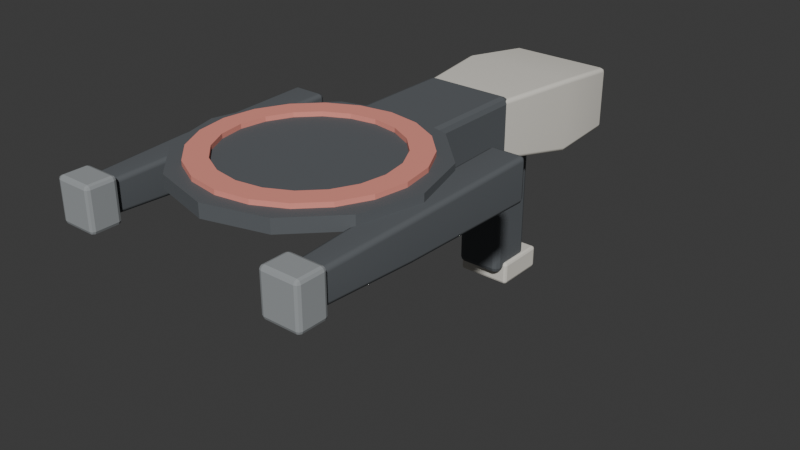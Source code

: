 # Source: ReboundDisc.blend  (saved by Blender 4.2.66; exported with 4.5.12 LTS)
import bpy
from mathutils import Matrix  # noqa: F401  (used for matrix-valued properties, if any)

bpy.ops.wm.read_factory_settings(use_empty=True)
scene = bpy.context.scene
scene.name = 'Scene'

# ---- collections
col_collection = bpy.data.collections.new('Collection'); scene.collection.children.link(col_collection)

# ---- materials (node trees are filled in below, after node groups)
mat_matteivory = bpy.data.materials.new('MatteIvory')
mat_matteivory.diffuse_color = (0.76, 0.73, 0.66, 1.0)
mat_graphite = bpy.data.materials.new('Graphite')
mat_graphite.diffuse_color = (0.105, 0.115, 0.125, 1.0)
mat_signalcoral = bpy.data.materials.new('SignalCoral')
mat_signalcoral.diffuse_color = (0.84, 0.3, 0.24, 1.0)
mat_softgrey = bpy.data.materials.new('SoftGrey')
mat_softgrey.diffuse_color = (0.32, 0.34, 0.35, 1.0)

# ---- material node trees
mat_matteivory.use_nodes = True; mat_matteivory.node_tree.nodes.clear()
_N = mat_matteivory.node_tree.nodes; _L = mat_matteivory.node_tree.links
n0 = _N.new('ShaderNodeBsdfPrincipled'); n0.name = 'Principled BSDF'; n0.location = (10, 300)
n0.inputs[0].default_value = (0.76, 0.73, 0.66, 1.0)
n0.inputs[2].default_value = 0.82
n1 = _N.new('ShaderNodeOutputMaterial'); n1.name = 'Material Output'; n1.location = (300, 300)
_L.new(n0.outputs[0], n1.inputs[0])
n1.is_active_output = True
mat_graphite.use_nodes = True; mat_graphite.node_tree.nodes.clear()
_N = mat_graphite.node_tree.nodes; _L = mat_graphite.node_tree.links
n0 = _N.new('ShaderNodeBsdfPrincipled'); n0.name = 'Principled BSDF'; n0.location = (10, 300)
n0.inputs[0].default_value = (0.105, 0.115, 0.125, 1.0)
n0.inputs[2].default_value = 0.82
n1 = _N.new('ShaderNodeOutputMaterial'); n1.name = 'Material Output'; n1.location = (300, 300)
_L.new(n0.outputs[0], n1.inputs[0])
n1.is_active_output = True
mat_signalcoral.use_nodes = True; mat_signalcoral.node_tree.nodes.clear()
_N = mat_signalcoral.node_tree.nodes; _L = mat_signalcoral.node_tree.links
n0 = _N.new('ShaderNodeBsdfPrincipled'); n0.name = 'Principled BSDF'; n0.location = (10, 300)
n0.inputs[0].default_value = (0.84, 0.3, 0.24, 1.0)
n0.inputs[2].default_value = 0.82
n1 = _N.new('ShaderNodeOutputMaterial'); n1.name = 'Material Output'; n1.location = (300, 300)
_L.new(n0.outputs[0], n1.inputs[0])
n1.is_active_output = True
mat_softgrey.use_nodes = True; mat_softgrey.node_tree.nodes.clear()
_N = mat_softgrey.node_tree.nodes; _L = mat_softgrey.node_tree.links
n0 = _N.new('ShaderNodeBsdfPrincipled'); n0.name = 'Principled BSDF'; n0.location = (10, 300)
n0.inputs[0].default_value = (0.32, 0.34, 0.35, 1.0)
n0.inputs[2].default_value = 0.82
n1 = _N.new('ShaderNodeOutputMaterial'); n1.name = 'Material Output'; n1.location = (300, 300)
_L.new(n0.outputs[0], n1.inputs[0])
n1.is_active_output = True

# ---- world
world_world = bpy.data.worlds.new('World'); scene.world = world_world
world_world.use_nodes = True; world_world.node_tree.nodes.clear()
_N = world_world.node_tree.nodes; _L = world_world.node_tree.links
n0 = _N.new('ShaderNodeOutputWorld'); n0.name = 'World Output'; n0.location = (300, 300)
n1 = _N.new('ShaderNodeBackground'); n1.name = 'Background'; n1.location = (10, 300)
n1.inputs[0].default_value = (0.05088, 0.05088, 0.05088, 1.0)
_L.new(n1.outputs[0], n0.inputs[0])
n0.is_active_output = True
world_world.color = (0.05088, 0.05088, 0.05088)
world_world.sun_shadow_jitter_overblur = 0.0

# ---- meshes
me_rearshell = bpy.data.meshes.new('RearShell')
me_rearshell.from_pydata([(-0.1, 0.39, 0.02), (0.1, 0.39, 0.02), (0.1, 0.39, 0.14), (-0.1, 0.39, 0.14), (-0.11, 0.24, 0.02), (0.11, 0.24, 0.02), (0.11, 0.24, 0.16), (-0.11, 0.24, 0.16), (-0.075, 0.02, 0.06), (0.075, 0.02, 0.06), (0.075, 0.02, 0.16), (-0.075, 0.02, 0.16)], [], [(3, 2, 1, 0), (8, 9, 10, 11), (0, 1, 5, 4), (1, 2, 6, 5), (2, 3, 7, 6), (3, 0, 4, 7), (4, 5, 9, 8), (5, 6, 10, 9), (6, 7, 11, 10), (7, 4, 8, 11)])
me_rearshell.materials.append(mat_matteivory)
me_rearshell.update()
me_cube_021 = bpy.data.meshes.new('Cube.021')
me_cube_021.from_pydata([(-0.085, -0.115, -0.055), (-0.085, -0.115, 0.055), (-0.085, 0.115, -0.055), (-0.085, 0.115, 0.055), (0.085, -0.115, -0.055), (0.085, -0.115, 0.055), (0.085, 0.115, -0.055), (0.085, 0.115, 0.055)], [], [(0, 1, 3, 2), (2, 3, 7, 6), (6, 7, 5, 4), (4, 5, 1, 0), (2, 6, 4, 0), (7, 3, 1, 5)])
_uv = me_cube_021.uv_layers.new(name='UVMap')
_uv.uv.foreach_set('vector', [0.375, 0.0, 0.625, 0.0, 0.625, 0.25, 0.375, 0.25, 0.375, 0.25, 0.625, 0.25, 0.625, 0.5, 0.375, 0.5, 0.375, 0.5, 0.625, 0.5, 0.625, 0.75, 0.375, 0.75, 0.375, 0.75, 0.625, 0.75, 0.625, 1.0, 0.375, 1.0, 0.125, 0.5, 0.375, 0.5, 0.375, 0.75, 0.125, 0.75, 0.625, 0.5, 0.875, 0.5, 0.875, 0.75, 0.625, 0.75])
me_cube_021.materials.append(mat_graphite)
me_cube_021.update()
me_disccore = bpy.data.meshes.new('DiscCore')
me_disccore.from_pydata([(0.0, -0.09, 0.145), (-0.11, -0.1195, 0.145), (-0.1905, -0.2, 0.145), (-0.22, -0.31, 0.145), (-0.1905, -0.42, 0.145), (-0.11, -0.5005, 0.145), (-2.694e-17, -0.53, 0.145), (0.11, -0.5005, 0.145), (0.1905, -0.42, 0.145), (0.22, -0.31, 0.145), (0.1905, -0.2, 0.145), (0.11, -0.1195, 0.145), (0.0, -0.09, 0.17), (-0.11, -0.1195, 0.17), (-0.1905, -0.2, 0.17), (-0.22, -0.31, 0.17), (-0.1905, -0.42, 0.17), (-0.11, -0.5005, 0.17), (-2.694e-17, -0.53, 0.17), (0.11, -0.5005, 0.17), (0.1905, -0.42, 0.17), (0.22, -0.31, 0.17), (0.1905, -0.2, 0.17), (0.11, -0.1195, 0.17)], [], [(11, 10, 9, 8, 7, 6, 5, 4, 3, 2, 1, 0), (12, 13, 14, 15, 16, 17, 18, 19, 20, 21, 22, 23), (0, 1, 13, 12), (1, 2, 14, 13), (2, 3, 15, 14), (3, 4, 16, 15), (4, 5, 17, 16), (5, 6, 18, 17), (6, 7, 19, 18), (7, 8, 20, 19), (8, 9, 21, 20), (9, 10, 22, 21), (10, 11, 23, 22), (11, 0, 12, 23)])
me_disccore.materials.append(mat_graphite)
me_disccore.update()
me_discsignal = bpy.data.meshes.new('DiscSignal')
me_discsignal.from_pydata([(0.19, -0.31, 0.1695), (0.1807, -0.3687, 0.1695), (0.1537, -0.4217, 0.1695), (0.1117, -0.4637, 0.1695), (0.05871, -0.4907, 0.1695), (1.163e-17, -0.5, 0.1695), (-0.05871, -0.4907, 0.1695), (-0.1117, -0.4637, 0.1695), (-0.1537, -0.4217, 0.1695), (-0.1807, -0.3687, 0.1695), (-0.19, -0.31, 0.1695), (-0.1807, -0.2513, 0.1695), (-0.1537, -0.1983, 0.1695), (-0.1117, -0.1563, 0.1695), (-0.05871, -0.1293, 0.1695), (-3.49e-17, -0.12, 0.1695), (0.05871, -0.1293, 0.1695), (0.1117, -0.1563, 0.1695), (0.1537, -0.1983, 0.1695), (0.1807, -0.2513, 0.1695), (0.15, -0.31, 0.1695), (0.1427, -0.3564, 0.1695), (0.1214, -0.3982, 0.1695), (0.08817, -0.4314, 0.1695), (0.04635, -0.4527, 0.1695), (9.185e-18, -0.46, 0.1695), (-0.04635, -0.4527, 0.1695), (-0.08817, -0.4314, 0.1695), (-0.1214, -0.3982, 0.1695), (-0.1427, -0.3564, 0.1695), (-0.15, -0.31, 0.1695), (-0.1427, -0.2636, 0.1695), (-0.1214, -0.2218, 0.1695), (-0.08817, -0.1886, 0.1695), (-0.04635, -0.1673, 0.1695), (-2.755e-17, -0.16, 0.1695), (0.04635, -0.1673, 0.1695), (0.08817, -0.1886, 0.1695), (0.1214, -0.2218, 0.1695), (0.1427, -0.2636, 0.1695), (0.19, -0.31, 0.1785), (0.1807, -0.3687, 0.1785), (0.1537, -0.4217, 0.1785), (0.1117, -0.4637, 0.1785), (0.05871, -0.4907, 0.1785), (1.163e-17, -0.5, 0.1785), (-0.05871, -0.4907, 0.1785), (-0.1117, -0.4637, 0.1785), (-0.1537, -0.4217, 0.1785), (-0.1807, -0.3687, 0.1785), (-0.19, -0.31, 0.1785), (-0.1807, -0.2513, 0.1785), (-0.1537, -0.1983, 0.1785), (-0.1117, -0.1563, 0.1785), (-0.05871, -0.1293, 0.1785), (-3.49e-17, -0.12, 0.1785), (0.05871, -0.1293, 0.1785), (0.1117, -0.1563, 0.1785), (0.1537, -0.1983, 0.1785), (0.1807, -0.2513, 0.1785), (0.15, -0.31, 0.1785), (0.1427, -0.3564, 0.1785), (0.1214, -0.3982, 0.1785), (0.08817, -0.4314, 0.1785), (0.04635, -0.4527, 0.1785), (9.185e-18, -0.46, 0.1785), (-0.04635, -0.4527, 0.1785), (-0.08817, -0.4314, 0.1785), (-0.1214, -0.3982, 0.1785), (-0.1427, -0.3564, 0.1785), (-0.15, -0.31, 0.1785), (-0.1427, -0.2636, 0.1785), (-0.1214, -0.2218, 0.1785), (-0.08817, -0.1886, 0.1785), (-0.04635, -0.1673, 0.1785), (-2.755e-17, -0.16, 0.1785), (0.04635, -0.1673, 0.1785), (0.08817, -0.1886, 0.1785), (0.1214, -0.2218, 0.1785), (0.1427, -0.2636, 0.1785)], [], [(0, 1, 21, 20), (1, 2, 22, 21), (2, 3, 23, 22), (3, 4, 24, 23), (4, 5, 25, 24), (5, 6, 26, 25), (6, 7, 27, 26), (7, 8, 28, 27), (8, 9, 29, 28), (9, 10, 30, 29), (10, 11, 31, 30), (11, 12, 32, 31), (12, 13, 33, 32), (13, 14, 34, 33), (14, 15, 35, 34), (15, 16, 36, 35), (16, 17, 37, 36), (17, 18, 38, 37), (18, 19, 39, 38), (19, 0, 20, 39), (0, 1, 41, 40), (1, 2, 42, 41), (2, 3, 43, 42), (3, 4, 44, 43), (4, 5, 45, 44), (5, 6, 46, 45), (6, 7, 47, 46), (7, 8, 48, 47), (8, 9, 49, 48), (9, 10, 50, 49), (10, 11, 51, 50), (11, 12, 52, 51), (12, 13, 53, 52), (13, 14, 54, 53), (14, 15, 55, 54), (15, 16, 56, 55), (16, 17, 57, 56), (17, 18, 58, 57), (18, 19, 59, 58), (19, 0, 40, 59), (20, 21, 61, 60), (21, 22, 62, 61), (22, 23, 63, 62), (23, 24, 64, 63), (24, 25, 65, 64), (25, 26, 66, 65), (26, 27, 67, 66), (27, 28, 68, 67), (28, 29, 69, 68), (29, 30, 70, 69), (30, 31, 71, 70), (31, 32, 72, 71), (32, 33, 73, 72), (33, 34, 74, 73), (34, 35, 75, 74), (35, 36, 76, 75), (36, 37, 77, 76), (37, 38, 78, 77), (38, 39, 79, 78), (39, 20, 60, 79), (40, 41, 61, 60), (41, 42, 62, 61), (42, 43, 63, 62), (43, 44, 64, 63), (44, 45, 65, 64), (45, 46, 66, 65), (46, 47, 67, 66), (47, 48, 68, 67), (48, 49, 69, 68), (49, 50, 70, 69), (50, 51, 71, 70), (51, 52, 72, 71), (52, 53, 73, 72), (53, 54, 74, 73), (54, 55, 75, 74), (55, 56, 76, 75), (56, 57, 77, 76), (57, 58, 78, 77), (58, 59, 79, 78), (59, 40, 60, 79)])
me_discsignal.materials.append(mat_signalcoral)
me_discsignal.update()
me_fork = bpy.data.meshes.new('Fork')
me_fork.from_pydata([(-0.0325, -0.09, 0.08), (0.0325, -0.09, 0.08), (0.0325, -0.09, 0.16), (-0.0325, -0.09, 0.16), (-0.03, -0.36, 0.085), (0.03, -0.36, 0.085), (0.03, -0.36, 0.155), (-0.03, -0.36, 0.155), (-0.0225, -0.58, 0.0925), (0.0225, -0.58, 0.0925), (0.0225, -0.58, 0.1475), (-0.0225, -0.58, 0.1475)], [], [(3, 2, 1, 0), (8, 9, 10, 11), (0, 1, 5, 4), (1, 2, 6, 5), (2, 3, 7, 6), (3, 0, 4, 7), (4, 5, 9, 8), (5, 6, 10, 9), (6, 7, 11, 10), (7, 4, 8, 11)])
me_fork.materials.append(mat_graphite)
me_fork.update()
me_cube_022 = bpy.data.meshes.new('Cube.022')
me_cube_022.from_pydata([(-0.035, -0.0275, -0.04), (-0.035, -0.0275, 0.04), (-0.035, 0.0275, -0.04), (-0.035, 0.0275, 0.04), (0.035, -0.0275, -0.04), (0.035, -0.0275, 0.04), (0.035, 0.0275, -0.04), (0.035, 0.0275, 0.04)], [], [(0, 1, 3, 2), (2, 3, 7, 6), (6, 7, 5, 4), (4, 5, 1, 0), (2, 6, 4, 0), (7, 3, 1, 5)])
_uv = me_cube_022.uv_layers.new(name='UVMap')
_uv.uv.foreach_set('vector', [0.375, 0.0, 0.625, 0.0, 0.625, 0.25, 0.375, 0.25, 0.375, 0.25, 0.625, 0.25, 0.625, 0.5, 0.375, 0.5, 0.375, 0.5, 0.625, 0.5, 0.625, 0.75, 0.375, 0.75, 0.375, 0.75, 0.625, 0.75, 0.625, 1.0, 0.375, 1.0, 0.125, 0.5, 0.375, 0.5, 0.375, 0.75, 0.125, 0.75, 0.625, 0.5, 0.875, 0.5, 0.875, 0.75, 0.625, 0.75])
me_cube_022.materials.append(mat_softgrey)
me_cube_022.update()
me_fork_001 = bpy.data.meshes.new('Fork.001')
me_fork_001.from_pydata([(-0.0325, -0.09, 0.08), (0.0325, -0.09, 0.08), (0.0325, -0.09, 0.16), (-0.0325, -0.09, 0.16), (-0.03, -0.36, 0.085), (0.03, -0.36, 0.085), (0.03, -0.36, 0.155), (-0.03, -0.36, 0.155), (-0.0225, -0.58, 0.0925), (0.0225, -0.58, 0.0925), (0.0225, -0.58, 0.1475), (-0.0225, -0.58, 0.1475)], [], [(3, 2, 1, 0), (8, 9, 10, 11), (0, 1, 5, 4), (1, 2, 6, 5), (2, 3, 7, 6), (3, 0, 4, 7), (4, 5, 9, 8), (5, 6, 10, 9), (6, 7, 11, 10), (7, 4, 8, 11)])
me_fork_001.materials.append(mat_graphite)
me_fork_001.update()
me_cube_023 = bpy.data.meshes.new('Cube.023')
me_cube_023.from_pydata([(-0.035, -0.0275, -0.04), (-0.035, -0.0275, 0.04), (-0.035, 0.0275, -0.04), (-0.035, 0.0275, 0.04), (0.035, -0.0275, -0.04), (0.035, -0.0275, 0.04), (0.035, 0.0275, -0.04), (0.035, 0.0275, 0.04)], [], [(0, 1, 3, 2), (2, 3, 7, 6), (6, 7, 5, 4), (4, 5, 1, 0), (2, 6, 4, 0), (7, 3, 1, 5)])
_uv = me_cube_023.uv_layers.new(name='UVMap')
_uv.uv.foreach_set('vector', [0.375, 0.0, 0.625, 0.0, 0.625, 0.25, 0.375, 0.25, 0.375, 0.25, 0.625, 0.25, 0.625, 0.5, 0.375, 0.5, 0.375, 0.5, 0.625, 0.5, 0.625, 0.75, 0.375, 0.75, 0.375, 0.75, 0.625, 0.75, 0.625, 1.0, 0.375, 1.0, 0.125, 0.5, 0.375, 0.5, 0.375, 0.75, 0.125, 0.75, 0.625, 0.5, 0.875, 0.5, 0.875, 0.75, 0.625, 0.75])
me_cube_023.materials.append(mat_softgrey)
me_cube_023.update()
me_cube_024 = bpy.data.meshes.new('Cube.024')
me_cube_024.from_pydata([(-0.045, -0.045, -0.125), (-0.045, -0.045, 0.125), (-0.045, 0.045, -0.125), (-0.045, 0.045, 0.125), (0.045, -0.045, -0.125), (0.045, -0.045, 0.125), (0.045, 0.045, -0.125), (0.045, 0.045, 0.125)], [], [(0, 1, 3, 2), (2, 3, 7, 6), (6, 7, 5, 4), (4, 5, 1, 0), (2, 6, 4, 0), (7, 3, 1, 5)])
_uv = me_cube_024.uv_layers.new(name='UVMap')
_uv.uv.foreach_set('vector', [0.375, 0.0, 0.625, 0.0, 0.625, 0.25, 0.375, 0.25, 0.375, 0.25, 0.625, 0.25, 0.625, 0.5, 0.375, 0.5, 0.375, 0.5, 0.625, 0.5, 0.625, 0.75, 0.375, 0.75, 0.375, 0.75, 0.625, 0.75, 0.625, 1.0, 0.375, 1.0, 0.125, 0.5, 0.375, 0.5, 0.375, 0.75, 0.125, 0.75, 0.625, 0.5, 0.875, 0.5, 0.875, 0.75, 0.625, 0.75])
me_cube_024.materials.append(mat_graphite)
me_cube_024.update()
me_cube_025 = bpy.data.meshes.new('Cube.025')
me_cube_025.from_pydata([(-0.0525, -0.05, -0.0225), (-0.0525, -0.05, 0.0225), (-0.0525, 0.05, -0.0225), (-0.0525, 0.05, 0.0225), (0.0525, -0.05, -0.0225), (0.0525, -0.05, 0.0225), (0.0525, 0.05, -0.0225), (0.0525, 0.05, 0.0225)], [], [(0, 1, 3, 2), (2, 3, 7, 6), (6, 7, 5, 4), (4, 5, 1, 0), (2, 6, 4, 0), (7, 3, 1, 5)])
_uv = me_cube_025.uv_layers.new(name='UVMap')
_uv.uv.foreach_set('vector', [0.375, 0.0, 0.625, 0.0, 0.625, 0.25, 0.375, 0.25, 0.375, 0.25, 0.625, 0.25, 0.625, 0.5, 0.375, 0.5, 0.375, 0.5, 0.625, 0.5, 0.625, 0.75, 0.375, 0.75, 0.375, 0.75, 0.625, 0.75, 0.625, 1.0, 0.375, 1.0, 0.125, 0.5, 0.375, 0.5, 0.375, 0.75, 0.125, 0.75, 0.625, 0.5, 0.875, 0.5, 0.875, 0.75, 0.625, 0.75])
me_cube_025.materials.append(mat_matteivory)
me_cube_025.update()

# ---- objects
ob_rebounddisc = bpy.data.objects.new('ReboundDisc', None)
ob_rearshell = bpy.data.objects.new('RearShell', me_rearshell)
ob_neck = bpy.data.objects.new('Neck', me_cube_021)
ob_disccore = bpy.data.objects.new('DiscCore', me_disccore)
ob_discsignal = bpy.data.objects.new('DiscSignal', me_discsignal)
ob_fork = bpy.data.objects.new('Fork', me_fork)
ob_forklip = bpy.data.objects.new('ForkLip', me_cube_022)
ob_fork_001 = bpy.data.objects.new('Fork.001', me_fork_001)
ob_forklip_001 = bpy.data.objects.new('ForkLip.001', me_cube_023)
ob_palmgrip = bpy.data.objects.new('PalmGrip', me_cube_024)
ob_gripheel = bpy.data.objects.new('GripHeel', me_cube_025)
ob_grip = bpy.data.objects.new('Grip', None)
ob_muzzle = bpy.data.objects.new('Muzzle', None)
ob_lefthand = bpy.data.objects.new('LeftHand', None)

# ---- transforms, parenting, visibility, modifiers, constraints
ob_rebounddisc.location = (0.0, 0.0, 0.0)
ob_rearshell.parent = ob_rebounddisc
ob_rearshell.location = (0.0, 0.0, 0.0)
_m = ob_rearshell.modifiers.new('SoftEdge', 'BEVEL')
_m.width = 0.008
_m.width_pct = 0.008
_m.segments = 2
_m = ob_rearshell.modifiers.new('FaceNormals', 'WEIGHTED_NORMAL')
ob_neck.parent = ob_rebounddisc
ob_neck.location = (0.0, -0.02, 0.11)
_m = ob_neck.modifiers.new('SoftEdge', 'BEVEL')
_m.width = 0.012
_m.width_pct = 0.012
_m.segments = 2
_m = ob_neck.modifiers.new('FaceNormals', 'WEIGHTED_NORMAL')
_m.keep_sharp = True
ob_disccore.parent = ob_rebounddisc
ob_disccore.location = (0.0, 0.0, 0.0)
ob_discsignal.parent = ob_rebounddisc
ob_discsignal.location = (0.0, 0.0, 0.0)
ob_fork.parent = ob_rebounddisc
ob_fork.location = (-0.21, 0.0, 0.0)
_m = ob_fork.modifiers.new('SoftEdge', 'BEVEL')
_m.width = 0.008
_m.width_pct = 0.008
_m.segments = 2
_m = ob_fork.modifiers.new('FaceNormals', 'WEIGHTED_NORMAL')
ob_forklip.parent = ob_rebounddisc
ob_forklip.location = (-0.21, -0.56, 0.12)
_m = ob_forklip.modifiers.new('SoftEdge', 'BEVEL')
_m.width = 0.0066
_m.width_pct = 0.0066
_m.segments = 2
_m = ob_forklip.modifiers.new('FaceNormals', 'WEIGHTED_NORMAL')
_m.keep_sharp = True
ob_fork_001.parent = ob_rebounddisc
ob_fork_001.location = (0.21, 0.0, 0.0)
_m = ob_fork_001.modifiers.new('SoftEdge', 'BEVEL')
_m.width = 0.008
_m.width_pct = 0.008
_m.segments = 2
_m = ob_fork_001.modifiers.new('FaceNormals', 'WEIGHTED_NORMAL')
ob_forklip_001.parent = ob_rebounddisc
ob_forklip_001.location = (0.21, -0.56, 0.12)
_m = ob_forklip_001.modifiers.new('SoftEdge', 'BEVEL')
_m.width = 0.0066
_m.width_pct = 0.0066
_m.segments = 2
_m = ob_forklip_001.modifiers.new('FaceNormals', 'WEIGHTED_NORMAL')
_m.keep_sharp = True
ob_palmgrip.parent = ob_rebounddisc
ob_palmgrip.location = (0.0, 0.18, -0.095)
_m = ob_palmgrip.modifiers.new('SoftEdge', 'BEVEL')
_m.width = 0.0108
_m.width_pct = 0.0108
_m.segments = 2
_m = ob_palmgrip.modifiers.new('FaceNormals', 'WEIGHTED_NORMAL')
_m.keep_sharp = True
ob_gripheel.parent = ob_rebounddisc
ob_gripheel.location = (0.0, 0.205, -0.225)
_m = ob_gripheel.modifiers.new('SoftEdge', 'BEVEL')
_m.width = 0.0054
_m.width_pct = 0.0054
_m.segments = 2
_m = ob_gripheel.modifiers.new('FaceNormals', 'WEIGHTED_NORMAL')
_m.keep_sharp = True
ob_grip.parent = ob_rebounddisc
ob_grip.location = (0.0, 0.18, -0.12)
ob_muzzle.parent = ob_rebounddisc
ob_muzzle.location = (0.0, -0.58, 0.16)
ob_lefthand.parent = ob_rebounddisc
ob_lefthand.location = (-0.075, 0.02, -0.045)

# ---- collection membership
col_collection.objects.link(ob_rebounddisc)
col_collection.objects.link(ob_rearshell)
col_collection.objects.link(ob_neck)
col_collection.objects.link(ob_disccore)
col_collection.objects.link(ob_discsignal)
col_collection.objects.link(ob_fork)
col_collection.objects.link(ob_forklip)
col_collection.objects.link(ob_fork_001)
col_collection.objects.link(ob_forklip_001)
col_collection.objects.link(ob_palmgrip)
col_collection.objects.link(ob_gripheel)
col_collection.objects.link(ob_grip)
col_collection.objects.link(ob_muzzle)
col_collection.objects.link(ob_lefthand)

# ---- scene / render settings (as saved in the file)
scene.frame_start = 1; scene.frame_end = 250; scene.frame_set(1)
scene.render.engine = 'BLENDER_EEVEE_NEXT'
bpy.context.view_layer.update()

# ---- added for rendering (the .blend has no active camera and no usable light): camera, sun
cam_auto = bpy.data.cameras.new('AutoCamera')
cam_auto.lens = 50.0
cam_auto.sensor_width = 36.0
cam_auto.clip_end = 1000.0
ob_auto_camera = bpy.data.objects.new('AutoCamera', cam_auto)
scene.collection.objects.link(ob_auto_camera)
ob_auto_camera.location = (1.08574, -1.40164, 0.834095)
ob_auto_camera.rotation_euler = (1.09748, -7.21219e-08, 0.694738)
scene.camera = ob_auto_camera
light_auto_sun = bpy.data.lights.new('AutoSun', 'SUN')
light_auto_sun.energy = 3.0
light_auto_sun.angle = 0.0523599
ob_auto_sun = bpy.data.objects.new('AutoSun', light_auto_sun)
scene.collection.objects.link(ob_auto_sun)
ob_auto_sun.rotation_euler = (0.872665, 0.174533, 0.523599)
bpy.context.view_layer.update()
